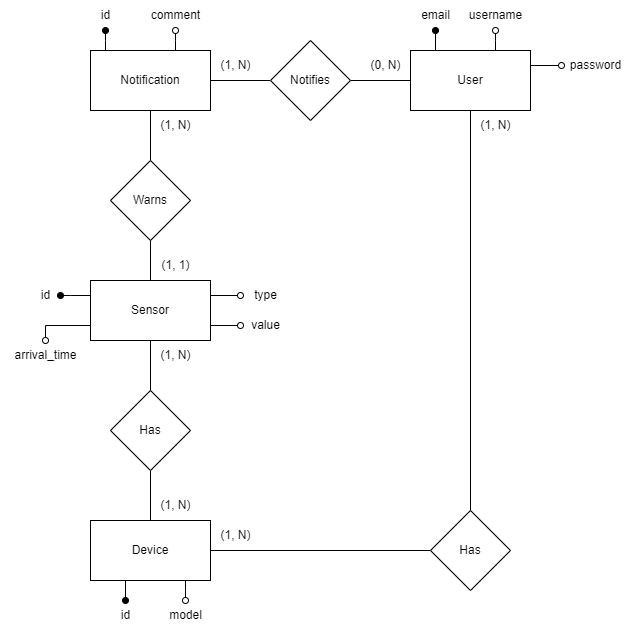

The diagram above was exported from draw.io. Its source (the exported page's mxGraphModel, read from the mxfile embedded in the PNG):
<mxGraphModel dx="1195" dy="663" grid="1" gridSize="10" guides="1" tooltips="1" connect="1" arrows="1" fold="1" page="1" pageScale="1" pageWidth="827" pageHeight="1169" math="0" shadow="0">
  <root>
    <mxCell id="0" />
    <mxCell id="1" parent="0" />
    <mxCell id="XHg3UULRV70XnvuFXYuZ-6" style="edgeStyle=orthogonalEdgeStyle;rounded=0;orthogonalLoop=1;jettySize=auto;html=1;exitX=0.25;exitY=0;exitDx=0;exitDy=0;endArrow=oval;endFill=1;" edge="1" parent="1" source="XHg3UULRV70XnvuFXYuZ-1" target="XHg3UULRV70XnvuFXYuZ-4">
      <mxGeometry relative="1" as="geometry">
        <Array as="points">
          <mxPoint x="115" y="80" />
          <mxPoint x="115" y="80" />
        </Array>
      </mxGeometry>
    </mxCell>
    <mxCell id="XHg3UULRV70XnvuFXYuZ-11" style="edgeStyle=orthogonalEdgeStyle;rounded=0;orthogonalLoop=1;jettySize=auto;html=1;exitX=0.75;exitY=0;exitDx=0;exitDy=0;endArrow=oval;endFill=0;" edge="1" parent="1" source="XHg3UULRV70XnvuFXYuZ-1" target="XHg3UULRV70XnvuFXYuZ-8">
      <mxGeometry relative="1" as="geometry">
        <Array as="points">
          <mxPoint x="185" y="80" />
          <mxPoint x="185" y="80" />
        </Array>
      </mxGeometry>
    </mxCell>
    <mxCell id="XHg3UULRV70XnvuFXYuZ-22" style="edgeStyle=orthogonalEdgeStyle;rounded=0;orthogonalLoop=1;jettySize=auto;html=1;exitX=1;exitY=0.5;exitDx=0;exitDy=0;entryX=0;entryY=0.5;entryDx=0;entryDy=0;endArrow=none;endFill=0;" edge="1" parent="1" source="XHg3UULRV70XnvuFXYuZ-1" target="XHg3UULRV70XnvuFXYuZ-20">
      <mxGeometry relative="1" as="geometry" />
    </mxCell>
    <mxCell id="XHg3UULRV70XnvuFXYuZ-1" value="Notification" style="rounded=0;whiteSpace=wrap;html=1;" vertex="1" parent="1">
      <mxGeometry x="100" y="90" width="120" height="60" as="geometry" />
    </mxCell>
    <mxCell id="XHg3UULRV70XnvuFXYuZ-26" style="edgeStyle=orthogonalEdgeStyle;rounded=0;orthogonalLoop=1;jettySize=auto;html=1;exitX=1;exitY=0.25;exitDx=0;exitDy=0;endArrow=oval;endFill=0;" edge="1" parent="1" source="XHg3UULRV70XnvuFXYuZ-2" target="XHg3UULRV70XnvuFXYuZ-9">
      <mxGeometry relative="1" as="geometry" />
    </mxCell>
    <mxCell id="XHg3UULRV70XnvuFXYuZ-31" style="edgeStyle=orthogonalEdgeStyle;rounded=0;orthogonalLoop=1;jettySize=auto;html=1;exitX=1;exitY=0.75;exitDx=0;exitDy=0;endArrow=oval;endFill=0;" edge="1" parent="1" source="XHg3UULRV70XnvuFXYuZ-2" target="XHg3UULRV70XnvuFXYuZ-10">
      <mxGeometry relative="1" as="geometry" />
    </mxCell>
    <mxCell id="XHg3UULRV70XnvuFXYuZ-34" style="edgeStyle=orthogonalEdgeStyle;rounded=0;orthogonalLoop=1;jettySize=auto;html=1;exitX=0;exitY=0.25;exitDx=0;exitDy=0;endArrow=oval;endFill=1;" edge="1" parent="1" source="XHg3UULRV70XnvuFXYuZ-2" target="XHg3UULRV70XnvuFXYuZ-33">
      <mxGeometry relative="1" as="geometry">
        <Array as="points">
          <mxPoint x="80" y="335" />
          <mxPoint x="80" y="335" />
        </Array>
      </mxGeometry>
    </mxCell>
    <mxCell id="XHg3UULRV70XnvuFXYuZ-50" style="edgeStyle=orthogonalEdgeStyle;rounded=0;orthogonalLoop=1;jettySize=auto;html=1;exitX=0;exitY=0.75;exitDx=0;exitDy=0;endArrow=oval;endFill=0;" edge="1" parent="1" source="XHg3UULRV70XnvuFXYuZ-2" target="XHg3UULRV70XnvuFXYuZ-49">
      <mxGeometry relative="1" as="geometry">
        <Array as="points">
          <mxPoint x="55" y="365" />
        </Array>
      </mxGeometry>
    </mxCell>
    <mxCell id="XHg3UULRV70XnvuFXYuZ-2" value="Sensor" style="rounded=0;whiteSpace=wrap;html=1;" vertex="1" parent="1">
      <mxGeometry x="100" y="320" width="120" height="60" as="geometry" />
    </mxCell>
    <mxCell id="XHg3UULRV70XnvuFXYuZ-4" value="id" style="text;html=1;align=center;verticalAlign=middle;resizable=0;points=[];autosize=1;strokeColor=none;fillColor=none;" vertex="1" parent="1">
      <mxGeometry x="100" y="40" width="30" height="30" as="geometry" />
    </mxCell>
    <mxCell id="XHg3UULRV70XnvuFXYuZ-8" value="comment" style="text;html=1;align=center;verticalAlign=middle;resizable=0;points=[];autosize=1;strokeColor=none;fillColor=none;" vertex="1" parent="1">
      <mxGeometry x="150" y="40" width="70" height="30" as="geometry" />
    </mxCell>
    <mxCell id="XHg3UULRV70XnvuFXYuZ-9" value="type" style="text;html=1;align=center;verticalAlign=middle;resizable=0;points=[];autosize=1;strokeColor=none;fillColor=none;" vertex="1" parent="1">
      <mxGeometry x="250" y="320" width="50" height="30" as="geometry" />
    </mxCell>
    <mxCell id="XHg3UULRV70XnvuFXYuZ-10" value="value" style="text;html=1;align=center;verticalAlign=middle;resizable=0;points=[];autosize=1;strokeColor=none;fillColor=none;" vertex="1" parent="1">
      <mxGeometry x="250" y="350" width="50" height="30" as="geometry" />
    </mxCell>
    <mxCell id="XHg3UULRV70XnvuFXYuZ-17" style="edgeStyle=orthogonalEdgeStyle;rounded=0;orthogonalLoop=1;jettySize=auto;html=1;exitX=0.25;exitY=0;exitDx=0;exitDy=0;endArrow=oval;endFill=1;entryX=0.5;entryY=1;entryDx=0;entryDy=0;entryPerimeter=0;" edge="1" parent="1" source="XHg3UULRV70XnvuFXYuZ-12" target="XHg3UULRV70XnvuFXYuZ-16">
      <mxGeometry relative="1" as="geometry">
        <Array as="points">
          <mxPoint x="445" y="90" />
        </Array>
      </mxGeometry>
    </mxCell>
    <mxCell id="XHg3UULRV70XnvuFXYuZ-18" style="edgeStyle=orthogonalEdgeStyle;rounded=0;orthogonalLoop=1;jettySize=auto;html=1;exitX=0.75;exitY=0;exitDx=0;exitDy=0;endArrow=oval;endFill=0;" edge="1" parent="1" source="XHg3UULRV70XnvuFXYuZ-12" target="XHg3UULRV70XnvuFXYuZ-14">
      <mxGeometry relative="1" as="geometry">
        <Array as="points">
          <mxPoint x="505" y="80" />
          <mxPoint x="505" y="80" />
        </Array>
      </mxGeometry>
    </mxCell>
    <mxCell id="XHg3UULRV70XnvuFXYuZ-19" style="edgeStyle=orthogonalEdgeStyle;rounded=0;orthogonalLoop=1;jettySize=auto;html=1;exitX=1;exitY=0.25;exitDx=0;exitDy=0;entryX=0.014;entryY=0.533;entryDx=0;entryDy=0;entryPerimeter=0;endArrow=oval;endFill=0;" edge="1" parent="1" source="XHg3UULRV70XnvuFXYuZ-12" target="XHg3UULRV70XnvuFXYuZ-15">
      <mxGeometry relative="1" as="geometry" />
    </mxCell>
    <mxCell id="XHg3UULRV70XnvuFXYuZ-23" style="edgeStyle=orthogonalEdgeStyle;rounded=0;orthogonalLoop=1;jettySize=auto;html=1;entryX=1;entryY=0.5;entryDx=0;entryDy=0;endArrow=none;endFill=0;" edge="1" parent="1" source="XHg3UULRV70XnvuFXYuZ-12" target="XHg3UULRV70XnvuFXYuZ-20">
      <mxGeometry relative="1" as="geometry" />
    </mxCell>
    <mxCell id="XHg3UULRV70XnvuFXYuZ-53" style="edgeStyle=orthogonalEdgeStyle;rounded=0;orthogonalLoop=1;jettySize=auto;html=1;exitX=0.5;exitY=1;exitDx=0;exitDy=0;entryX=0.5;entryY=0;entryDx=0;entryDy=0;endArrow=none;endFill=0;" edge="1" parent="1" source="XHg3UULRV70XnvuFXYuZ-12" target="XHg3UULRV70XnvuFXYuZ-51">
      <mxGeometry relative="1" as="geometry" />
    </mxCell>
    <mxCell id="XHg3UULRV70XnvuFXYuZ-12" value="User" style="rounded=0;whiteSpace=wrap;html=1;" vertex="1" parent="1">
      <mxGeometry x="420" y="90" width="120" height="60" as="geometry" />
    </mxCell>
    <mxCell id="XHg3UULRV70XnvuFXYuZ-13" value="id" style="text;html=1;align=center;verticalAlign=middle;resizable=0;points=[];autosize=1;strokeColor=none;fillColor=none;" vertex="1" parent="1">
      <mxGeometry x="120" y="640" width="30" height="30" as="geometry" />
    </mxCell>
    <mxCell id="XHg3UULRV70XnvuFXYuZ-14" value="username" style="text;html=1;align=center;verticalAlign=middle;resizable=0;points=[];autosize=1;strokeColor=none;fillColor=none;" vertex="1" parent="1">
      <mxGeometry x="465" y="40" width="80" height="30" as="geometry" />
    </mxCell>
    <mxCell id="XHg3UULRV70XnvuFXYuZ-15" value="password" style="text;html=1;align=center;verticalAlign=middle;resizable=0;points=[];autosize=1;strokeColor=none;fillColor=none;" vertex="1" parent="1">
      <mxGeometry x="570" y="90" width="70" height="30" as="geometry" />
    </mxCell>
    <mxCell id="XHg3UULRV70XnvuFXYuZ-16" value="email" style="text;html=1;align=center;verticalAlign=middle;resizable=0;points=[];autosize=1;strokeColor=none;fillColor=none;" vertex="1" parent="1">
      <mxGeometry x="420" y="40" width="50" height="30" as="geometry" />
    </mxCell>
    <mxCell id="XHg3UULRV70XnvuFXYuZ-20" value="Notifies" style="rhombus;whiteSpace=wrap;html=1;" vertex="1" parent="1">
      <mxGeometry x="280" y="80" width="80" height="80" as="geometry" />
    </mxCell>
    <mxCell id="XHg3UULRV70XnvuFXYuZ-24" value="(1, N)" style="text;html=1;align=center;verticalAlign=middle;resizable=0;points=[];autosize=1;strokeColor=none;fillColor=none;" vertex="1" parent="1">
      <mxGeometry x="220" y="90" width="50" height="30" as="geometry" />
    </mxCell>
    <mxCell id="XHg3UULRV70XnvuFXYuZ-25" value="(0, N)" style="text;html=1;align=center;verticalAlign=middle;resizable=0;points=[];autosize=1;strokeColor=none;fillColor=none;" vertex="1" parent="1">
      <mxGeometry x="370" y="90" width="50" height="30" as="geometry" />
    </mxCell>
    <mxCell id="XHg3UULRV70XnvuFXYuZ-33" value="id" style="text;html=1;align=center;verticalAlign=middle;resizable=0;points=[];autosize=1;strokeColor=none;fillColor=none;" vertex="1" parent="1">
      <mxGeometry x="40" y="320" width="30" height="30" as="geometry" />
    </mxCell>
    <mxCell id="XHg3UULRV70XnvuFXYuZ-36" style="edgeStyle=orthogonalEdgeStyle;rounded=0;orthogonalLoop=1;jettySize=auto;html=1;exitX=0.5;exitY=1;exitDx=0;exitDy=0;entryX=0.5;entryY=0;entryDx=0;entryDy=0;endArrow=none;endFill=0;" edge="1" parent="1" source="XHg3UULRV70XnvuFXYuZ-35" target="XHg3UULRV70XnvuFXYuZ-2">
      <mxGeometry relative="1" as="geometry" />
    </mxCell>
    <mxCell id="XHg3UULRV70XnvuFXYuZ-37" style="edgeStyle=orthogonalEdgeStyle;rounded=0;orthogonalLoop=1;jettySize=auto;html=1;exitX=0.5;exitY=0;exitDx=0;exitDy=0;entryX=0.5;entryY=1;entryDx=0;entryDy=0;endArrow=none;endFill=0;" edge="1" parent="1" source="XHg3UULRV70XnvuFXYuZ-35" target="XHg3UULRV70XnvuFXYuZ-1">
      <mxGeometry relative="1" as="geometry" />
    </mxCell>
    <mxCell id="XHg3UULRV70XnvuFXYuZ-35" value="Warns" style="rhombus;whiteSpace=wrap;html=1;" vertex="1" parent="1">
      <mxGeometry x="120" y="200" width="80" height="80" as="geometry" />
    </mxCell>
    <mxCell id="XHg3UULRV70XnvuFXYuZ-38" value="(1, N)" style="text;html=1;align=center;verticalAlign=middle;resizable=0;points=[];autosize=1;strokeColor=none;fillColor=none;" vertex="1" parent="1">
      <mxGeometry x="160" y="150" width="50" height="30" as="geometry" />
    </mxCell>
    <mxCell id="XHg3UULRV70XnvuFXYuZ-39" value="(1, 1)" style="text;html=1;align=center;verticalAlign=middle;resizable=0;points=[];autosize=1;strokeColor=none;fillColor=none;" vertex="1" parent="1">
      <mxGeometry x="160" y="290" width="50" height="30" as="geometry" />
    </mxCell>
    <mxCell id="XHg3UULRV70XnvuFXYuZ-41" style="edgeStyle=orthogonalEdgeStyle;rounded=0;orthogonalLoop=1;jettySize=auto;html=1;exitX=0.25;exitY=1;exitDx=0;exitDy=0;endArrow=oval;endFill=1;" edge="1" parent="1" source="XHg3UULRV70XnvuFXYuZ-40" target="XHg3UULRV70XnvuFXYuZ-13">
      <mxGeometry relative="1" as="geometry">
        <Array as="points">
          <mxPoint x="135" y="620" />
        </Array>
      </mxGeometry>
    </mxCell>
    <mxCell id="XHg3UULRV70XnvuFXYuZ-46" style="edgeStyle=orthogonalEdgeStyle;rounded=0;orthogonalLoop=1;jettySize=auto;html=1;exitX=0.75;exitY=1;exitDx=0;exitDy=0;endArrow=oval;endFill=0;" edge="1" parent="1" source="XHg3UULRV70XnvuFXYuZ-40" target="XHg3UULRV70XnvuFXYuZ-45">
      <mxGeometry relative="1" as="geometry">
        <Array as="points">
          <mxPoint x="195" y="630" />
          <mxPoint x="195" y="630" />
        </Array>
      </mxGeometry>
    </mxCell>
    <mxCell id="XHg3UULRV70XnvuFXYuZ-52" style="edgeStyle=orthogonalEdgeStyle;rounded=0;orthogonalLoop=1;jettySize=auto;html=1;exitX=1;exitY=0.5;exitDx=0;exitDy=0;entryX=0;entryY=0.5;entryDx=0;entryDy=0;endArrow=none;endFill=0;" edge="1" parent="1" source="XHg3UULRV70XnvuFXYuZ-40" target="XHg3UULRV70XnvuFXYuZ-51">
      <mxGeometry relative="1" as="geometry" />
    </mxCell>
    <mxCell id="XHg3UULRV70XnvuFXYuZ-40" value="Device" style="rounded=0;whiteSpace=wrap;html=1;" vertex="1" parent="1">
      <mxGeometry x="100" y="560" width="120" height="60" as="geometry" />
    </mxCell>
    <mxCell id="XHg3UULRV70XnvuFXYuZ-43" style="edgeStyle=orthogonalEdgeStyle;rounded=0;orthogonalLoop=1;jettySize=auto;html=1;exitX=0.5;exitY=1;exitDx=0;exitDy=0;endArrow=none;endFill=0;" edge="1" parent="1" source="XHg3UULRV70XnvuFXYuZ-42" target="XHg3UULRV70XnvuFXYuZ-40">
      <mxGeometry relative="1" as="geometry" />
    </mxCell>
    <mxCell id="XHg3UULRV70XnvuFXYuZ-44" style="edgeStyle=orthogonalEdgeStyle;rounded=0;orthogonalLoop=1;jettySize=auto;html=1;exitX=0.5;exitY=0;exitDx=0;exitDy=0;entryX=0.5;entryY=1;entryDx=0;entryDy=0;endArrow=none;endFill=0;" edge="1" parent="1" source="XHg3UULRV70XnvuFXYuZ-42" target="XHg3UULRV70XnvuFXYuZ-2">
      <mxGeometry relative="1" as="geometry" />
    </mxCell>
    <mxCell id="XHg3UULRV70XnvuFXYuZ-42" value="Has" style="rhombus;whiteSpace=wrap;html=1;" vertex="1" parent="1">
      <mxGeometry x="120" y="430" width="80" height="80" as="geometry" />
    </mxCell>
    <mxCell id="XHg3UULRV70XnvuFXYuZ-45" value="model" style="text;html=1;align=center;verticalAlign=middle;resizable=0;points=[];autosize=1;strokeColor=none;fillColor=none;" vertex="1" parent="1">
      <mxGeometry x="165" y="640" width="60" height="30" as="geometry" />
    </mxCell>
    <mxCell id="XHg3UULRV70XnvuFXYuZ-47" value="(1, N)" style="text;html=1;align=center;verticalAlign=middle;resizable=0;points=[];autosize=1;strokeColor=none;fillColor=none;" vertex="1" parent="1">
      <mxGeometry x="160" y="530" width="50" height="30" as="geometry" />
    </mxCell>
    <mxCell id="XHg3UULRV70XnvuFXYuZ-48" value="(1, N)" style="text;html=1;align=center;verticalAlign=middle;resizable=0;points=[];autosize=1;strokeColor=none;fillColor=none;" vertex="1" parent="1">
      <mxGeometry x="160" y="380" width="50" height="30" as="geometry" />
    </mxCell>
    <mxCell id="XHg3UULRV70XnvuFXYuZ-49" value="arrival_time" style="text;html=1;align=center;verticalAlign=middle;resizable=0;points=[];autosize=1;strokeColor=none;fillColor=none;" vertex="1" parent="1">
      <mxGeometry x="10" y="380" width="90" height="30" as="geometry" />
    </mxCell>
    <mxCell id="XHg3UULRV70XnvuFXYuZ-51" value="Has" style="rhombus;whiteSpace=wrap;html=1;" vertex="1" parent="1">
      <mxGeometry x="440" y="550" width="80" height="80" as="geometry" />
    </mxCell>
    <mxCell id="XHg3UULRV70XnvuFXYuZ-54" value="(1, N)" style="text;html=1;align=center;verticalAlign=middle;resizable=0;points=[];autosize=1;strokeColor=none;fillColor=none;" vertex="1" parent="1">
      <mxGeometry x="220" y="560" width="50" height="30" as="geometry" />
    </mxCell>
    <mxCell id="XHg3UULRV70XnvuFXYuZ-55" value="(1, N)" style="text;html=1;align=center;verticalAlign=middle;resizable=0;points=[];autosize=1;strokeColor=none;fillColor=none;" vertex="1" parent="1">
      <mxGeometry x="480" y="150" width="50" height="30" as="geometry" />
    </mxCell>
  </root>
</mxGraphModel>